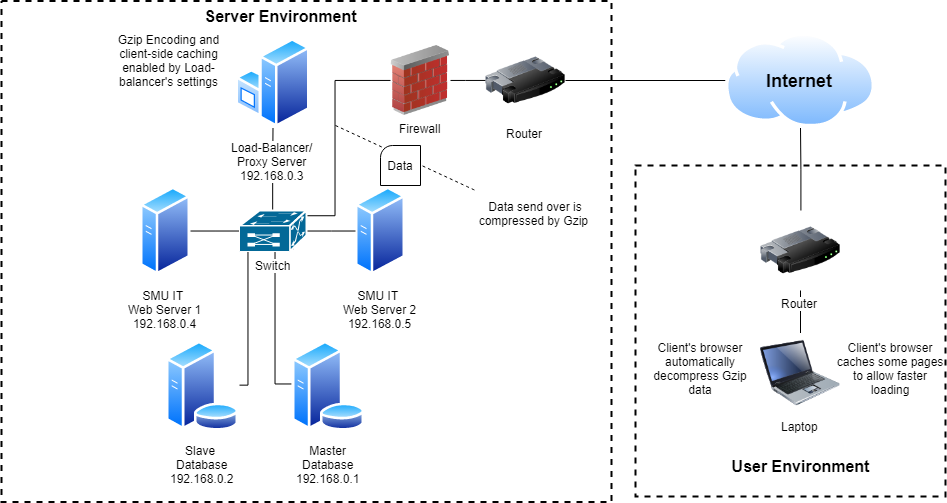

The diagram above was exported from draw.io. Its source (the exported page's mxGraphModel, read from the mxfile embedded in the PNG):
<mxGraphModel dx="904" dy="508" grid="1" gridSize="10" guides="1" tooltips="1" connect="1" arrows="1" fold="1" page="1" pageScale="1" pageWidth="850" pageHeight="1100" math="0" shadow="0">
  <root>
    <mxCell id="0" />
    <mxCell id="1" parent="0" />
    <mxCell id="xHWsCscIHtGfZDshwwwl-57" value="" style="rounded=0;whiteSpace=wrap;html=1;shadow=0;labelBackgroundColor=#ffffff;strokeColor=#000000;strokeWidth=2;fillColor=none;align=center;dashed=1;" parent="1" vertex="1">
      <mxGeometry x="740" y="350" width="310" height="331" as="geometry" />
    </mxCell>
    <mxCell id="xHWsCscIHtGfZDshwwwl-58" value="" style="rounded=0;whiteSpace=wrap;html=1;shadow=0;labelBackgroundColor=#ffffff;strokeColor=#000000;strokeWidth=2;fillColor=none;align=center;dashed=1;" parent="1" vertex="1">
      <mxGeometry x="106" y="185.5" width="610" height="501" as="geometry" />
    </mxCell>
    <mxCell id="xHWsCscIHtGfZDshwwwl-1" value="Firewall" style="image;html=1;labelBackgroundColor=#ffffff;image=img/lib/clip_art/networking/Firewall_02_128x128.png" parent="1" vertex="1">
      <mxGeometry x="495" y="230" width="60" height="70" as="geometry" />
    </mxCell>
    <mxCell id="xHWsCscIHtGfZDshwwwl-18" style="edgeStyle=orthogonalEdgeStyle;rounded=0;orthogonalLoop=1;jettySize=auto;html=1;endArrow=none;endFill=0;" parent="1" source="xHWsCscIHtGfZDshwwwl-2" target="xHWsCscIHtGfZDshwwwl-1" edge="1">
      <mxGeometry relative="1" as="geometry" />
    </mxCell>
    <mxCell id="xHWsCscIHtGfZDshwwwl-2" value="Router" style="image;labelBackgroundColor=#ffffff;image=img/lib/clip_art/networking/Router_128x128.png;imageBackground=none;html=1;" parent="1" vertex="1">
      <mxGeometry x="590" y="225" width="80" height="80" as="geometry" />
    </mxCell>
    <mxCell id="xHWsCscIHtGfZDshwwwl-19" style="edgeStyle=orthogonalEdgeStyle;rounded=0;orthogonalLoop=1;jettySize=auto;html=1;endArrow=none;endFill=0;" parent="1" source="xHWsCscIHtGfZDshwwwl-5" target="xHWsCscIHtGfZDshwwwl-2" edge="1">
      <mxGeometry relative="1" as="geometry" />
    </mxCell>
    <mxCell id="xHWsCscIHtGfZDshwwwl-5" value="Internet" style="aspect=fixed;perimeter=ellipsePerimeter;html=1;align=center;shadow=0;dashed=0;spacingTop=3;image;image=img/lib/active_directory/internet_cloud.svg;fontSize=18;labelPosition=center;verticalLabelPosition=middle;verticalAlign=middle;labelBackgroundColor=none;fontStyle=1" parent="1" vertex="1">
      <mxGeometry x="830" y="217.5" width="150" height="95" as="geometry" />
    </mxCell>
    <mxCell id="xHWsCscIHtGfZDshwwwl-17" style="edgeStyle=orthogonalEdgeStyle;rounded=0;orthogonalLoop=1;jettySize=auto;html=1;endArrow=none;endFill=0;entryX=0.731;entryY=0.138;entryDx=0;entryDy=0;entryPerimeter=0;" parent="1" source="xHWsCscIHtGfZDshwwwl-1" target="xHWsCscIHtGfZDshwwwl-47" edge="1">
      <mxGeometry relative="1" as="geometry">
        <mxPoint x="447" y="275" as="sourcePoint" />
        <mxPoint x="328.5" y="255" as="targetPoint" />
        <Array as="points">
          <mxPoint x="440" y="265" />
          <mxPoint x="440" y="400" />
        </Array>
      </mxGeometry>
    </mxCell>
    <mxCell id="xHWsCscIHtGfZDshwwwl-20" style="edgeStyle=orthogonalEdgeStyle;rounded=0;orthogonalLoop=1;jettySize=auto;html=1;endArrow=none;endFill=0;" parent="1" source="xHWsCscIHtGfZDshwwwl-11" target="xHWsCscIHtGfZDshwwwl-5" edge="1">
      <mxGeometry relative="1" as="geometry" />
    </mxCell>
    <mxCell id="xHWsCscIHtGfZDshwwwl-28" value="SMU IT &lt;br&gt;Web Server 2&lt;br&gt;192.168.0.5" style="aspect=fixed;perimeter=ellipsePerimeter;html=1;align=center;shadow=0;dashed=0;spacingTop=3;image;image=img/lib/active_directory/generic_server.svg;strokeWidth=8;" parent="1" vertex="1">
      <mxGeometry x="460" y="371" width="50" height="89" as="geometry" />
    </mxCell>
    <mxCell id="xHWsCscIHtGfZDshwwwl-29" value="SMU IT &lt;br&gt;Web Server 1&lt;br&gt;192.168.0.4" style="aspect=fixed;perimeter=ellipsePerimeter;html=1;align=center;shadow=0;dashed=0;spacingTop=3;image;image=img/lib/active_directory/generic_server.svg;strokeWidth=8;" parent="1" vertex="1">
      <mxGeometry x="245" y="371" width="50" height="89" as="geometry" />
    </mxCell>
    <mxCell id="xHWsCscIHtGfZDshwwwl-51" style="edgeStyle=orthogonalEdgeStyle;rounded=0;orthogonalLoop=1;jettySize=auto;html=1;entryX=0.811;entryY=0.927;entryDx=0;entryDy=0;entryPerimeter=0;endArrow=none;endFill=0;" parent="1" source="xHWsCscIHtGfZDshwwwl-37" target="xHWsCscIHtGfZDshwwwl-47" edge="1">
      <mxGeometry relative="1" as="geometry">
        <Array as="points">
          <mxPoint x="380" y="569" />
          <mxPoint x="380" y="432" />
        </Array>
      </mxGeometry>
    </mxCell>
    <mxCell id="xHWsCscIHtGfZDshwwwl-37" value="Master&lt;br&gt;Database&lt;br&gt;192.168.0.1" style="aspect=fixed;perimeter=ellipsePerimeter;html=1;align=center;shadow=0;dashed=0;spacingTop=3;image;image=img/lib/active_directory/database_server.svg;strokeWidth=8;" parent="1" vertex="1">
      <mxGeometry x="396" y="525.5" width="74" height="90" as="geometry" />
    </mxCell>
    <mxCell id="xHWsCscIHtGfZDshwwwl-53" style="edgeStyle=orthogonalEdgeStyle;rounded=0;orthogonalLoop=1;jettySize=auto;html=1;entryX=0.343;entryY=0.797;entryDx=0;entryDy=0;entryPerimeter=0;endArrow=none;endFill=0;" parent="1" source="xHWsCscIHtGfZDshwwwl-38" target="xHWsCscIHtGfZDshwwwl-47" edge="1">
      <mxGeometry relative="1" as="geometry">
        <Array as="points">
          <mxPoint x="353" y="570" />
        </Array>
      </mxGeometry>
    </mxCell>
    <mxCell id="xHWsCscIHtGfZDshwwwl-38" value="Slave &lt;br&gt;Database&lt;br&gt;192.168.0.2" style="aspect=fixed;perimeter=ellipsePerimeter;html=1;align=center;shadow=0;dashed=0;spacingTop=3;image;image=img/lib/active_directory/database_server.svg;strokeWidth=8;" parent="1" vertex="1">
      <mxGeometry x="270" y="525.5" width="74" height="90" as="geometry" />
    </mxCell>
    <mxCell id="xHWsCscIHtGfZDshwwwl-52" style="edgeStyle=orthogonalEdgeStyle;rounded=0;orthogonalLoop=1;jettySize=auto;html=1;entryX=0.5;entryY=0;entryDx=0;entryDy=0;entryPerimeter=0;endArrow=none;endFill=0;" parent="1" source="xHWsCscIHtGfZDshwwwl-42" target="xHWsCscIHtGfZDshwwwl-47" edge="1">
      <mxGeometry relative="1" as="geometry" />
    </mxCell>
    <mxCell id="xHWsCscIHtGfZDshwwwl-42" value="Load-Balancer/&lt;br&gt;Proxy Server&lt;br&gt;192.168.0.3" style="aspect=fixed;perimeter=ellipsePerimeter;html=1;align=center;shadow=0;dashed=0;spacingTop=3;image;image=img/lib/active_directory/windows_server.svg;strokeWidth=8;" parent="1" vertex="1">
      <mxGeometry x="340.5" y="222.5" width="74" height="90" as="geometry" />
    </mxCell>
    <mxCell id="xHWsCscIHtGfZDshwwwl-48" style="edgeStyle=orthogonalEdgeStyle;rounded=0;orthogonalLoop=1;jettySize=auto;html=1;endArrow=none;endFill=0;" parent="1" source="xHWsCscIHtGfZDshwwwl-47" target="xHWsCscIHtGfZDshwwwl-28" edge="1">
      <mxGeometry relative="1" as="geometry" />
    </mxCell>
    <mxCell id="xHWsCscIHtGfZDshwwwl-49" style="edgeStyle=orthogonalEdgeStyle;rounded=0;orthogonalLoop=1;jettySize=auto;html=1;endArrow=none;endFill=0;" parent="1" source="xHWsCscIHtGfZDshwwwl-47" target="xHWsCscIHtGfZDshwwwl-29" edge="1">
      <mxGeometry relative="1" as="geometry" />
    </mxCell>
    <mxCell id="xHWsCscIHtGfZDshwwwl-47" value="Switch" style="shape=mxgraph.cisco.switches.multiswitch_device;html=1;dashed=0;fillColor=#036897;strokeColor=#ffffff;strokeWidth=2;verticalLabelPosition=bottom;verticalAlign=top;shadow=0;align=center;labelBorderColor=none;labelBackgroundColor=#ffffff;" parent="1" vertex="1">
      <mxGeometry x="344" y="395" width="67" height="41" as="geometry" />
    </mxCell>
    <mxCell id="xHWsCscIHtGfZDshwwwl-59" value="User Environment" style="text;html=1;strokeColor=none;fillColor=none;align=center;verticalAlign=middle;whiteSpace=wrap;rounded=0;shadow=0;dashed=1;labelBackgroundColor=#ffffff;fontStyle=1;fontSize=16;spacing=2;" parent="1" vertex="1">
      <mxGeometry x="820" y="640" width="170" height="20" as="geometry" />
    </mxCell>
    <mxCell id="xHWsCscIHtGfZDshwwwl-60" value="Server Environment" style="text;html=1;strokeColor=none;fillColor=none;align=center;verticalAlign=middle;whiteSpace=wrap;rounded=0;shadow=0;dashed=1;labelBackgroundColor=#ffffff;fontStyle=1;fontSize=16;spacing=2;" parent="1" vertex="1">
      <mxGeometry x="300" y="190" width="170" height="20" as="geometry" />
    </mxCell>
    <mxCell id="xHWsCscIHtGfZDshwwwl-4" value="Laptop" style="image;html=1;labelBackgroundColor=#ffffff;image=img/lib/clip_art/computers/Laptop_128x128.png" parent="1" vertex="1">
      <mxGeometry x="865" y="517.5" width="80" height="80" as="geometry" />
    </mxCell>
    <mxCell id="8AbpFGNhk7BtAzBtTpjb-1" style="edgeStyle=orthogonalEdgeStyle;rounded=0;orthogonalLoop=1;jettySize=auto;html=1;endArrow=none;endFill=0;" parent="1" source="xHWsCscIHtGfZDshwwwl-4" target="xHWsCscIHtGfZDshwwwl-11" edge="1">
      <mxGeometry relative="1" as="geometry">
        <mxPoint x="850" y="404" as="sourcePoint" />
        <mxPoint x="850" y="322.5" as="targetPoint" />
      </mxGeometry>
    </mxCell>
    <mxCell id="xHWsCscIHtGfZDshwwwl-11" value="Router" style="image;html=1;labelBackgroundColor=#ffffff;image=img/lib/clip_art/networking/Router_128x128.png" parent="1" vertex="1">
      <mxGeometry x="865" y="395" width="80" height="80" as="geometry" />
    </mxCell>
    <mxCell id="WBH22GnopAXxMITqlOOZ-2" value="Gzip Encoding and client-side caching enabled by Load-balancer's settings" style="text;html=1;strokeColor=none;fillColor=none;align=center;verticalAlign=middle;whiteSpace=wrap;rounded=0;" parent="1" vertex="1">
      <mxGeometry x="205.5" y="217.5" width="135" height="55" as="geometry" />
    </mxCell>
    <mxCell id="WBH22GnopAXxMITqlOOZ-5" value="Data send over is compressed by Gzip&amp;nbsp;" style="text;html=1;strokeColor=none;fillColor=none;align=center;verticalAlign=middle;whiteSpace=wrap;rounded=0;" parent="1" vertex="1">
      <mxGeometry x="580" y="375" width="120" height="45" as="geometry" />
    </mxCell>
    <mxCell id="WBH22GnopAXxMITqlOOZ-6" value="" style="endArrow=none;dashed=1;html=1;fontFamily=Helvetica;fontSize=11;fontColor=#000000;align=center;strokeColor=#000000;" parent="1" target="WBH22GnopAXxMITqlOOZ-5" edge="1">
      <mxGeometry width="50" height="50" relative="1" as="geometry">
        <mxPoint x="440" y="310" as="sourcePoint" />
        <mxPoint x="490" y="320" as="targetPoint" />
        <Array as="points">
          <mxPoint x="580" y="375" />
        </Array>
      </mxGeometry>
    </mxCell>
    <mxCell id="WBH22GnopAXxMITqlOOZ-9" value="Client's browser caches some pages to allow faster loading" style="text;html=1;strokeColor=none;fillColor=none;align=center;verticalAlign=middle;whiteSpace=wrap;rounded=0;" parent="1" vertex="1">
      <mxGeometry x="940" y="525.5" width="110" height="54" as="geometry" />
    </mxCell>
    <mxCell id="WBH22GnopAXxMITqlOOZ-12" value="" style="group" parent="1" vertex="1" connectable="0">
      <mxGeometry x="485" y="330" width="40" height="40" as="geometry" />
    </mxCell>
    <mxCell id="WBH22GnopAXxMITqlOOZ-10" value="" style="verticalLabelPosition=bottom;verticalAlign=top;html=1;shape=mxgraph.basic.corner_round_rect;dx=6;" parent="WBH22GnopAXxMITqlOOZ-12" vertex="1">
      <mxGeometry width="40" height="40" as="geometry" />
    </mxCell>
    <mxCell id="WBH22GnopAXxMITqlOOZ-11" value="Data" style="text;html=1;strokeColor=none;fillColor=none;align=center;verticalAlign=middle;whiteSpace=wrap;rounded=0;" parent="WBH22GnopAXxMITqlOOZ-12" vertex="1">
      <mxGeometry x="12" y="13.333333333333336" width="16" height="13.333333333333336" as="geometry" />
    </mxCell>
    <mxCell id="WBH22GnopAXxMITqlOOZ-14" value="Client's browser automatically decompress Gzip data" style="text;html=1;strokeColor=none;fillColor=none;align=center;verticalAlign=middle;whiteSpace=wrap;rounded=0;" parent="1" vertex="1">
      <mxGeometry x="750" y="525.5" width="110" height="54" as="geometry" />
    </mxCell>
  </root>
</mxGraphModel>